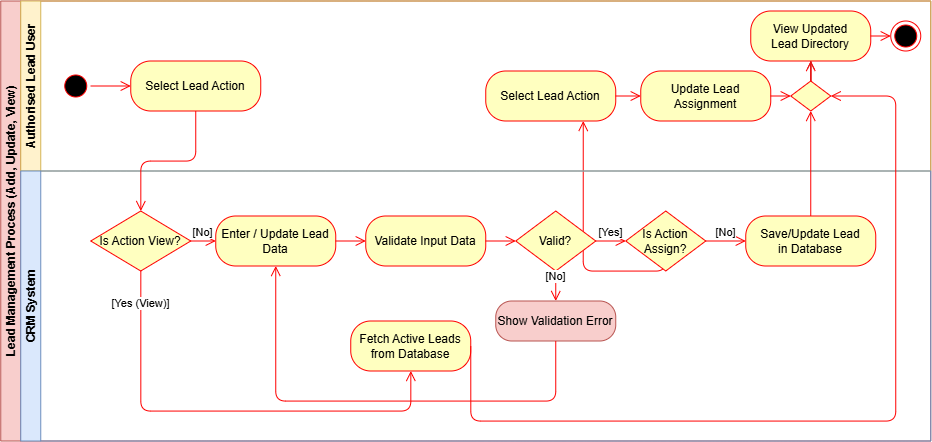

The diagram above was exported from draw.io. Its source (the exported page's mxGraphModel, read from the mxfile embedded in the PNG):
<mxGraphModel dx="126" dy="749" grid="1" gridSize="10" guides="1" tooltips="1" connect="1" arrows="1" fold="1" page="1" pageScale="1" pageWidth="850" pageHeight="1100" math="0" shadow="0">
  <root>
    <mxCell id="0" />
    <mxCell id="1" parent="0" />
    <mxCell id="2" parent="1" style="swimlane;childLayout=stackLayout;resizeParent=1;resizeParentMax=0;horizontal=0;startSize=20;horizontalStack=0;fillColor=#f8cecc;strokeColor=#b85450;" value="Lead Management Process (Add, Update, View)" vertex="1">
      <mxGeometry height="440" width="930" x="865" y="570" as="geometry" />
    </mxCell>
    <mxCell id="U2-EMYqewBfxipgSLk79-28" edge="1" parent="2" source="U2-EMYqewBfxipgSLk79-27" style="html=1;strokeColor=#ff0000;endArrow=open;endSize=8;verticalAlign=bottom;entryX=0.75;entryY=1;entryDx=0;entryDy=0;edgeStyle=orthogonalEdgeStyle;exitX=0.5;exitY=0;exitDx=0;exitDy=0;" target="U2-EMYqewBfxipgSLk79-34" value="[Yes]">
      <mxGeometry relative="1" x="-0.7576" as="geometry">
        <mxPoint as="offset" />
        <Array as="points">
          <mxPoint x="582.51" y="270" />
        </Array>
        <mxPoint x="410" y="220" as="targetPoint" />
      </mxGeometry>
    </mxCell>
    <mxCell id="3" parent="2" style="swimlane;startSize=20;horizontal=0;fillColor=#fff2cc;strokeColor=#d6b656;" value="Authorised Lead User" vertex="1">
      <mxGeometry height="170" width="910" x="20" as="geometry" />
    </mxCell>
    <mxCell id="6" parent="3" style="rounded=1;whiteSpace=wrap;html=1;arcSize=40;fillColor=#ffffc0;strokeColor=#ff0000;" value="View Updated&lt;br&gt;Lead Directory" vertex="1">
      <mxGeometry height="50" width="120" x="730" y="10" as="geometry" />
    </mxCell>
    <mxCell id="7" parent="3" style="ellipse;html=1;shape=endState;fillColor=#000000;strokeColor=#ff0000;" value="" vertex="1">
      <mxGeometry height="30" width="30" x="870" y="20" as="geometry" />
    </mxCell>
    <mxCell id="8" edge="1" parent="3" source="6" style="edgeStyle=orthogonalEdgeStyle;html=1;strokeColor=#ff0000;endArrow=open;endSize=8;exitX=1;exitY=0.5;exitDx=0;exitDy=0;" target="7">
      <mxGeometry relative="1" as="geometry">
        <mxPoint x="880" y="-45" as="sourcePoint" />
      </mxGeometry>
    </mxCell>
    <mxCell id="24" edge="1" parent="3" source="26" style="edgeStyle=orthogonalEdgeStyle;html=1;strokeColor=#ff0000;endArrow=open;endSize=8;rounded=0;curved=0;" target="6">
      <mxGeometry relative="1" as="geometry" />
    </mxCell>
    <mxCell id="U2-EMYqewBfxipgSLk79-37" edge="1" parent="3" source="26" style="edgeStyle=orthogonalEdgeStyle;rounded=0;orthogonalLoop=1;jettySize=auto;html=1;strokeColor=light-dark(#e31616, #ededed);endArrow=open;endFill=0;" target="6" value="">
      <mxGeometry relative="1" as="geometry" />
    </mxCell>
    <mxCell id="26" parent="3" style="rhombus;whiteSpace=wrap;html=1;fontColor=#000000;fillColor=#ffffc0;strokeColor=#ff0000;" value="" vertex="1">
      <mxGeometry height="30" width="40" x="770" y="80" as="geometry" />
    </mxCell>
    <mxCell id="U2-EMYqewBfxipgSLk79-33" parent="3" style="rounded=1;whiteSpace=wrap;html=1;arcSize=40;fillColor=#ffffc0;strokeColor=#ff0000;" value="Update Lead Assignment" vertex="1">
      <mxGeometry height="50" width="130" x="620" y="70" as="geometry" />
    </mxCell>
    <mxCell id="U2-EMYqewBfxipgSLk79-34" parent="3" style="rounded=1;whiteSpace=wrap;html=1;arcSize=40;fillColor=#ffffc0;strokeColor=#ff0000;" value="Select Lead Action" vertex="1">
      <mxGeometry height="50" width="130" x="465" y="70" as="geometry" />
    </mxCell>
    <mxCell id="U2-EMYqewBfxipgSLk79-36" edge="1" parent="3" source="U2-EMYqewBfxipgSLk79-33" style="html=1;strokeColor=#ff0000;endArrow=open;endSize=8;verticalAlign=bottom;entryX=0;entryY=0.5;entryDx=0;entryDy=0;exitX=1;exitY=0.5;exitDx=0;exitDy=0;" target="26" value="">
      <mxGeometry relative="1" x="-0.6912" as="geometry">
        <mxPoint as="offset" />
        <mxPoint x="643" y="132" as="sourcePoint" />
        <mxPoint x="565" y="50" as="targetPoint" />
      </mxGeometry>
    </mxCell>
    <mxCell id="U2-EMYqewBfxipgSLk79-35" edge="1" parent="3" source="U2-EMYqewBfxipgSLk79-34" style="html=1;strokeColor=#ff0000;endArrow=open;endSize=8;verticalAlign=bottom;entryX=0;entryY=0.5;entryDx=0;entryDy=0;exitX=1;exitY=0.5;exitDx=0;exitDy=0;" target="U2-EMYqewBfxipgSLk79-33" value="">
      <mxGeometry relative="1" x="-0.6912" as="geometry">
        <mxPoint as="offset" />
        <mxPoint x="643" y="132" as="sourcePoint" />
        <mxPoint x="565" y="50" as="targetPoint" />
      </mxGeometry>
    </mxCell>
    <mxCell id="4" parent="3" style="ellipse;html=1;shape=startState;fillColor=#000000;strokeColor=#ff0000;" value="" vertex="1">
      <mxGeometry height="30" width="30" x="40" y="70" as="geometry" />
    </mxCell>
    <mxCell id="5" parent="3" style="rounded=1;whiteSpace=wrap;html=1;arcSize=40;fillColor=#ffffc0;strokeColor=#ff0000;" value="Select Lead Action" vertex="1">
      <mxGeometry height="50" width="130" x="110" y="60" as="geometry" />
    </mxCell>
    <mxCell id="17" edge="1" parent="3" source="4" style="edgeStyle=orthogonalEdgeStyle;html=1;strokeColor=#ff0000;endArrow=open;endSize=8;exitX=1;exitY=0.5;exitDx=0;exitDy=0;" target="5">
      <mxGeometry relative="1" as="geometry">
        <mxPoint x="70" y="85" as="sourcePoint" />
      </mxGeometry>
    </mxCell>
    <mxCell id="9" parent="2" style="swimlane;startSize=20;horizontal=0;fillColor=#dae8fc;strokeColor=#6c8ebf;" value="CRM System" vertex="1">
      <mxGeometry height="270" width="910" x="20" y="170" as="geometry" />
    </mxCell>
    <mxCell id="10" parent="9" style="rhombus;whiteSpace=wrap;html=1;fillColor=#ffffc0;strokeColor=#ff0000;" value="Is Action View?" vertex="1">
      <mxGeometry height="60" width="100" x="70" y="40" as="geometry" />
    </mxCell>
    <mxCell id="12" parent="9" style="rounded=1;whiteSpace=wrap;html=1;arcSize=40;fillColor=#ffffc0;strokeColor=#ff0000;" value="Fetch Active Leads&lt;br&gt;from Database" vertex="1">
      <mxGeometry height="50" width="120" x="330" y="150" as="geometry" />
    </mxCell>
    <mxCell id="13" parent="9" style="rhombus;whiteSpace=wrap;html=1;fillColor=#ffffc0;strokeColor=#ff0000;" value="Valid?" vertex="1">
      <mxGeometry height="60" width="80" x="495" y="40" as="geometry" />
    </mxCell>
    <mxCell id="23" edge="1" parent="9" source="13" style="edgeStyle=orthogonalEdgeStyle;html=1;strokeColor=#ff0000;endArrow=open;endSize=8;verticalAlign=bottom;" target="14" value="[No]">
      <mxGeometry relative="1" as="geometry" />
    </mxCell>
    <mxCell id="14" parent="9" style="rounded=1;whiteSpace=wrap;html=1;arcSize=40;fillColor=#f8cecc;strokeColor=#b85450;" value="Show Validation Error" vertex="1">
      <mxGeometry height="40" width="120" x="475" y="130" as="geometry" />
    </mxCell>
    <mxCell id="U2-EMYqewBfxipgSLk79-30" parent="9" style="rounded=1;whiteSpace=wrap;html=1;arcSize=40;fillColor=#ffffc0;strokeColor=#ff0000;" value="Enter / Update Lead Data" vertex="1">
      <mxGeometry height="50" width="120" x="195" y="45" as="geometry" />
    </mxCell>
    <mxCell id="19" edge="1" parent="9" source="10" style="html=1;strokeColor=#ff0000;endArrow=open;endSize=8;verticalAlign=bottom;entryX=0;entryY=0.5;entryDx=0;entryDy=0;" target="U2-EMYqewBfxipgSLk79-30" value="[No]">
      <mxGeometry relative="1" as="geometry" />
    </mxCell>
    <mxCell id="11" parent="9" style="rounded=1;whiteSpace=wrap;html=1;arcSize=40;fillColor=#ffffc0;strokeColor=#ff0000;" value="Validate Input Data" vertex="1">
      <mxGeometry height="50" width="120" x="345" y="45" as="geometry" />
    </mxCell>
    <mxCell id="21" edge="1" parent="9" source="11" style="html=1;strokeColor=#ff0000;endArrow=open;endSize=8;entryX=0;entryY=0.5;entryDx=0;entryDy=0;" target="13">
      <mxGeometry relative="1" as="geometry" />
    </mxCell>
    <mxCell id="U2-EMYqewBfxipgSLk79-31" edge="1" parent="9" source="U2-EMYqewBfxipgSLk79-30" style="html=1;strokeColor=#ff0000;endArrow=open;endSize=8;entryX=0;entryY=0.5;entryDx=0;entryDy=0;exitX=1;exitY=0.5;exitDx=0;exitDy=0;" target="11">
      <mxGeometry relative="1" as="geometry">
        <mxPoint x="335" y="40" as="sourcePoint" />
        <mxPoint x="365" y="40" as="targetPoint" />
      </mxGeometry>
    </mxCell>
    <mxCell id="16" edge="1" parent="9" source="14" style="edgeStyle=orthogonalEdgeStyle;html=1;strokeColor=#ff0000;endArrow=open;endSize=8;rounded=1;curved=0;entryX=0.5;entryY=1;entryDx=0;entryDy=0;exitX=0.5;exitY=1;exitDx=0;exitDy=0;" target="U2-EMYqewBfxipgSLk79-30">
      <mxGeometry relative="1" as="geometry">
        <Array as="points">
          <mxPoint x="535.09" y="230" />
          <mxPoint x="255.09" y="230" />
        </Array>
        <mxPoint x="510" y="110.00000000000023" as="sourcePoint" />
        <mxPoint x="219.99999999999977" y="-115.00000000000023" as="targetPoint" />
      </mxGeometry>
    </mxCell>
    <mxCell id="U2-EMYqewBfxipgSLk79-27" parent="9" style="rhombus;whiteSpace=wrap;html=1;fillColor=#ffffc0;strokeColor=#ff0000;" value="Is Action Assign?" vertex="1">
      <mxGeometry height="60" width="80" x="605" y="40" as="geometry" />
    </mxCell>
    <mxCell id="22" edge="1" parent="9" source="13" style="html=1;strokeColor=#ff0000;endArrow=open;endSize=8;verticalAlign=bottom;exitX=1;exitY=0.5;exitDx=0;exitDy=0;entryX=0;entryY=0.5;entryDx=0;entryDy=0;" target="U2-EMYqewBfxipgSLk79-27" value="[Yes]">
      <mxGeometry relative="1" as="geometry">
        <mxPoint x="703.2417582417581" y="-28.68131868131877" as="sourcePoint" />
      </mxGeometry>
    </mxCell>
    <mxCell id="15" parent="9" style="rounded=1;whiteSpace=wrap;html=1;arcSize=40;fillColor=#ffffc0;strokeColor=#ff0000;" value="Save/Update Lead&lt;br&gt;in Database" vertex="1">
      <mxGeometry height="50" width="130" x="725" y="45" as="geometry" />
    </mxCell>
    <mxCell id="U2-EMYqewBfxipgSLk79-29" edge="1" parent="9" source="U2-EMYqewBfxipgSLk79-27" style="html=1;strokeColor=#ff0000;endArrow=open;endSize=8;verticalAlign=bottom;exitX=1;exitY=0.5;exitDx=0;exitDy=0;" target="15" value="[No]">
      <mxGeometry relative="1" as="geometry">
        <mxPoint x="815" as="targetPoint" />
      </mxGeometry>
    </mxCell>
    <mxCell id="27" edge="1" parent="2" source="12" style="edgeStyle=orthogonalEdgeStyle;html=1;strokeColor=#ff0000;endArrow=open;endSize=8;rounded=1;curved=0;entryX=1;entryY=0.5;entryDx=0;entryDy=0;exitX=1;exitY=0.5;exitDx=0;exitDy=0;" target="26">
      <mxGeometry relative="1" as="geometry">
        <Array as="points">
          <mxPoint x="470" y="420" />
          <mxPoint x="895" y="420" />
          <mxPoint x="895" y="95" />
        </Array>
        <mxPoint x="460" y="377.5000000000002" as="sourcePoint" />
        <mxPoint x="740" y="142.49999999999977" as="targetPoint" />
      </mxGeometry>
    </mxCell>
    <mxCell id="25" edge="1" parent="2" source="15" style="edgeStyle=orthogonalEdgeStyle;html=1;strokeColor=#ff0000;endArrow=open;endSize=8;rounded=0;curved=0;" target="26" value="">
      <mxGeometry relative="1" as="geometry">
        <mxPoint x="830" y="245" as="sourcePoint" />
        <mxPoint x="830" y="150" as="targetPoint" />
      </mxGeometry>
    </mxCell>
    <mxCell id="18" edge="1" parent="1" source="5" style="edgeStyle=orthogonalEdgeStyle;html=1;strokeColor=#ff0000;endArrow=open;endSize=8;rounded=1;curved=0;" target="10">
      <mxGeometry relative="1" as="geometry" />
    </mxCell>
    <mxCell id="20" edge="1" parent="1" source="10" style="edgeStyle=orthogonalEdgeStyle;html=1;strokeColor=#ff0000;endArrow=open;endSize=8;verticalAlign=bottom;rounded=1;curved=0;" target="12" value="[Yes (View)]">
      <mxGeometry relative="1" x="-0.8165" as="geometry">
        <mxPoint as="offset" />
        <Array as="points">
          <mxPoint x="1005" y="980" />
          <mxPoint x="1275" y="980" />
        </Array>
      </mxGeometry>
    </mxCell>
  </root>
</mxGraphModel>